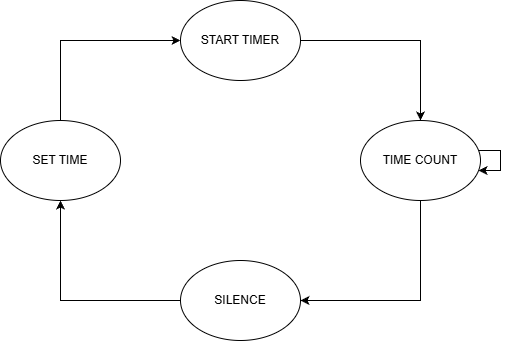

The diagram above was exported from draw.io. Its source (the exported page's mxGraphModel, read from the mxfile embedded in the PNG):
<mxGraphModel dx="1034" dy="530" grid="1" gridSize="10" guides="1" tooltips="1" connect="1" arrows="1" fold="1" page="1" pageScale="1" pageWidth="827" pageHeight="1169" math="0" shadow="0">
  <root>
    <mxCell id="0" />
    <mxCell id="1" parent="0" />
    <mxCell id="LN5-MDhHWszisVGZNiiY-6" edge="1" parent="1" source="LN5-MDhHWszisVGZNiiY-1" style="edgeStyle=orthogonalEdgeStyle;rounded=0;orthogonalLoop=1;jettySize=auto;html=1;" target="LN5-MDhHWszisVGZNiiY-2">
      <mxGeometry relative="1" as="geometry">
        <Array as="points">
          <mxPoint x="260" y="40" />
        </Array>
      </mxGeometry>
    </mxCell>
    <mxCell id="LN5-MDhHWszisVGZNiiY-1" parent="1" style="ellipse;whiteSpace=wrap;html=1;" value="SET TIME" vertex="1">
      <mxGeometry height="80" width="120" x="200" y="120" as="geometry" />
    </mxCell>
    <mxCell id="LN5-MDhHWszisVGZNiiY-7" edge="1" parent="1" source="LN5-MDhHWszisVGZNiiY-2" style="edgeStyle=orthogonalEdgeStyle;rounded=0;orthogonalLoop=1;jettySize=auto;html=1;" target="LN5-MDhHWszisVGZNiiY-4">
      <mxGeometry relative="1" as="geometry" />
    </mxCell>
    <mxCell id="LN5-MDhHWszisVGZNiiY-2" parent="1" style="ellipse;whiteSpace=wrap;html=1;" value="START TIMER" vertex="1">
      <mxGeometry height="80" width="120" x="380" as="geometry" />
    </mxCell>
    <mxCell id="LN5-MDhHWszisVGZNiiY-8" edge="1" parent="1" source="LN5-MDhHWszisVGZNiiY-4" style="edgeStyle=orthogonalEdgeStyle;rounded=0;orthogonalLoop=1;jettySize=auto;html=1;" target="LN5-MDhHWszisVGZNiiY-5">
      <mxGeometry relative="1" as="geometry">
        <Array as="points">
          <mxPoint x="620" y="300" />
        </Array>
      </mxGeometry>
    </mxCell>
    <mxCell id="LN5-MDhHWszisVGZNiiY-4" parent="1" style="ellipse;whiteSpace=wrap;html=1;" value="TIME COUNT" vertex="1">
      <mxGeometry height="80" width="120" x="560" y="120" as="geometry" />
    </mxCell>
    <mxCell id="LN5-MDhHWszisVGZNiiY-9" edge="1" parent="1" source="LN5-MDhHWszisVGZNiiY-5" style="edgeStyle=orthogonalEdgeStyle;rounded=0;orthogonalLoop=1;jettySize=auto;html=1;" target="LN5-MDhHWszisVGZNiiY-1">
      <mxGeometry relative="1" as="geometry" />
    </mxCell>
    <mxCell id="LN5-MDhHWszisVGZNiiY-5" parent="1" style="ellipse;whiteSpace=wrap;html=1;" value="SILENCE" vertex="1">
      <mxGeometry height="80" width="120" x="380" y="260" as="geometry" />
    </mxCell>
    <mxCell id="LN5-MDhHWszisVGZNiiY-10" edge="1" parent="1" source="LN5-MDhHWszisVGZNiiY-4" style="edgeStyle=orthogonalEdgeStyle;rounded=0;orthogonalLoop=1;jettySize=auto;html=1;" target="LN5-MDhHWszisVGZNiiY-4">
      <mxGeometry relative="1" as="geometry" />
    </mxCell>
  </root>
</mxGraphModel>